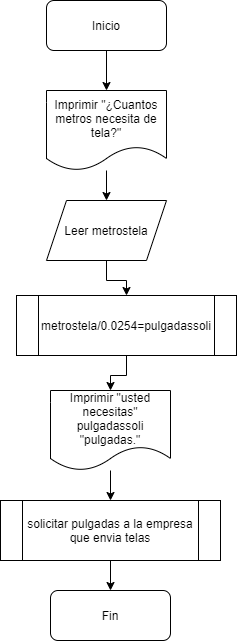

The diagram above was exported from draw.io. Its source (the exported page's mxGraphModel, read from the mxfile embedded in the PNG):
<mxGraphModel dx="912" dy="503" grid="1" gridSize="10" guides="1" tooltips="1" connect="1" arrows="1" fold="1" page="1" pageScale="1" pageWidth="827" pageHeight="1169" math="0" shadow="0">
  <root>
    <mxCell id="0" />
    <mxCell id="1" parent="0" />
    <mxCell id="yDGn746WmT1xoJ1eHosl-4" value="" style="edgeStyle=orthogonalEdgeStyle;rounded=0;orthogonalLoop=1;jettySize=auto;html=1;" edge="1" parent="1" source="yDGn746WmT1xoJ1eHosl-1" target="yDGn746WmT1xoJ1eHosl-3">
      <mxGeometry relative="1" as="geometry" />
    </mxCell>
    <mxCell id="yDGn746WmT1xoJ1eHosl-1" value="Inicio" style="rounded=1;whiteSpace=wrap;html=1;" vertex="1" parent="1">
      <mxGeometry x="350" y="230" width="120" height="50" as="geometry" />
    </mxCell>
    <mxCell id="yDGn746WmT1xoJ1eHosl-7" value="" style="edgeStyle=orthogonalEdgeStyle;rounded=0;orthogonalLoop=1;jettySize=auto;html=1;" edge="1" parent="1" source="yDGn746WmT1xoJ1eHosl-2" target="yDGn746WmT1xoJ1eHosl-6">
      <mxGeometry relative="1" as="geometry" />
    </mxCell>
    <mxCell id="yDGn746WmT1xoJ1eHosl-2" value="Leer metrostela" style="shape=parallelogram;perimeter=parallelogramPerimeter;whiteSpace=wrap;html=1;fixedSize=1;" vertex="1" parent="1">
      <mxGeometry x="350" y="430" width="120" height="60" as="geometry" />
    </mxCell>
    <mxCell id="yDGn746WmT1xoJ1eHosl-5" value="" style="edgeStyle=orthogonalEdgeStyle;rounded=0;orthogonalLoop=1;jettySize=auto;html=1;" edge="1" parent="1" source="yDGn746WmT1xoJ1eHosl-3" target="yDGn746WmT1xoJ1eHosl-2">
      <mxGeometry relative="1" as="geometry" />
    </mxCell>
    <mxCell id="yDGn746WmT1xoJ1eHosl-3" value="Imprimir &quot;¿Cuantos metros necesita de tela?&quot;" style="shape=document;whiteSpace=wrap;html=1;boundedLbl=1;" vertex="1" parent="1">
      <mxGeometry x="350" y="320" width="120" height="80" as="geometry" />
    </mxCell>
    <mxCell id="yDGn746WmT1xoJ1eHosl-9" value="" style="edgeStyle=orthogonalEdgeStyle;rounded=0;orthogonalLoop=1;jettySize=auto;html=1;" edge="1" parent="1" source="yDGn746WmT1xoJ1eHosl-6" target="yDGn746WmT1xoJ1eHosl-8">
      <mxGeometry relative="1" as="geometry" />
    </mxCell>
    <mxCell id="yDGn746WmT1xoJ1eHosl-6" value="metrostela/0.0254=pulgadassoli" style="shape=process;whiteSpace=wrap;html=1;backgroundOutline=1;" vertex="1" parent="1">
      <mxGeometry x="320" y="525" width="220" height="60" as="geometry" />
    </mxCell>
    <mxCell id="yDGn746WmT1xoJ1eHosl-11" value="" style="edgeStyle=orthogonalEdgeStyle;rounded=0;orthogonalLoop=1;jettySize=auto;html=1;" edge="1" parent="1" source="yDGn746WmT1xoJ1eHosl-8" target="yDGn746WmT1xoJ1eHosl-10">
      <mxGeometry relative="1" as="geometry" />
    </mxCell>
    <mxCell id="yDGn746WmT1xoJ1eHosl-8" value="Imprimir &quot;usted necesitas&quot; pulgadassoli &quot;pulgadas.&quot;" style="shape=document;whiteSpace=wrap;html=1;boundedLbl=1;" vertex="1" parent="1">
      <mxGeometry x="354" y="620" width="120" height="80" as="geometry" />
    </mxCell>
    <mxCell id="yDGn746WmT1xoJ1eHosl-14" value="" style="edgeStyle=orthogonalEdgeStyle;rounded=0;orthogonalLoop=1;jettySize=auto;html=1;" edge="1" parent="1" source="yDGn746WmT1xoJ1eHosl-10" target="yDGn746WmT1xoJ1eHosl-12">
      <mxGeometry relative="1" as="geometry" />
    </mxCell>
    <mxCell id="yDGn746WmT1xoJ1eHosl-10" value="&lt;div&gt;solicitar pulgadas a la empresa que envia telas&lt;/div&gt;" style="shape=process;whiteSpace=wrap;html=1;backgroundOutline=1;" vertex="1" parent="1">
      <mxGeometry x="304" y="730" width="220" height="60" as="geometry" />
    </mxCell>
    <mxCell id="yDGn746WmT1xoJ1eHosl-12" value="Fin" style="rounded=1;whiteSpace=wrap;html=1;" vertex="1" parent="1">
      <mxGeometry x="354" y="820" width="120" height="50" as="geometry" />
    </mxCell>
  </root>
</mxGraphModel>